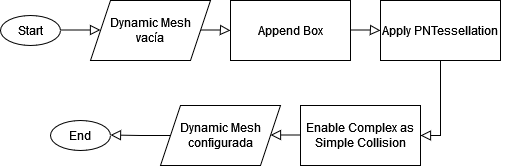

The diagram above was exported from draw.io. Its source (the exported page's mxGraphModel, read from the mxfile embedded in the PNG):
<mxGraphModel dx="1422" dy="752" grid="1" gridSize="10" guides="1" tooltips="1" connect="1" arrows="1" fold="1" page="1" pageScale="1" pageWidth="827" pageHeight="1169" math="0" shadow="0">
  <root>
    <mxCell id="WIyWlLk6GJQsqaUBKTNV-0" />
    <mxCell id="WIyWlLk6GJQsqaUBKTNV-1" parent="WIyWlLk6GJQsqaUBKTNV-0" />
    <mxCell id="KudiH90dlPLjdHDUEgpa-0" value="" style="rounded=0;html=1;jettySize=auto;orthogonalLoop=1;fontSize=11;endArrow=block;endFill=0;endSize=8;strokeWidth=1;shadow=0;labelBackgroundColor=none;edgeStyle=orthogonalEdgeStyle;" edge="1" parent="WIyWlLk6GJQsqaUBKTNV-1">
      <mxGeometry x="1" y="-111" relative="1" as="geometry">
        <mxPoint x="90" y="-45" as="offset" />
        <mxPoint x="150" y="134.5" as="sourcePoint" />
        <mxPoint x="210" y="134.5" as="targetPoint" />
      </mxGeometry>
    </mxCell>
    <mxCell id="KudiH90dlPLjdHDUEgpa-1" value="Start" style="ellipse;whiteSpace=wrap;html=1;" vertex="1" parent="WIyWlLk6GJQsqaUBKTNV-1">
      <mxGeometry x="110" y="120" width="60" height="30" as="geometry" />
    </mxCell>
    <mxCell id="KudiH90dlPLjdHDUEgpa-2" value="&amp;nbsp;&amp;nbsp; Dynamic Mesh &amp;nbsp;&amp;nbsp; vacía " style="shape=parallelogram;perimeter=parallelogramPerimeter;whiteSpace=wrap;html=1;fixedSize=1;" vertex="1" parent="WIyWlLk6GJQsqaUBKTNV-1">
      <mxGeometry x="200" y="105" width="120" height="60" as="geometry" />
    </mxCell>
    <mxCell id="KudiH90dlPLjdHDUEgpa-3" value="" style="rounded=0;html=1;jettySize=auto;orthogonalLoop=1;fontSize=11;endArrow=block;endFill=0;endSize=8;strokeWidth=1;shadow=0;labelBackgroundColor=none;edgeStyle=orthogonalEdgeStyle;" edge="1" parent="WIyWlLk6GJQsqaUBKTNV-1" target="KudiH90dlPLjdHDUEgpa-4">
      <mxGeometry x="1" y="-111" relative="1" as="geometry">
        <mxPoint x="90" y="-45" as="offset" />
        <mxPoint x="310" y="134.5" as="sourcePoint" />
        <mxPoint x="370" y="134.5" as="targetPoint" />
      </mxGeometry>
    </mxCell>
    <mxCell id="KudiH90dlPLjdHDUEgpa-4" value="Append Box" style="rounded=0;whiteSpace=wrap;html=1;" vertex="1" parent="WIyWlLk6GJQsqaUBKTNV-1">
      <mxGeometry x="340" y="105" width="120" height="60" as="geometry" />
    </mxCell>
    <mxCell id="KudiH90dlPLjdHDUEgpa-5" value="" style="rounded=0;html=1;jettySize=auto;orthogonalLoop=1;fontSize=11;endArrow=block;endFill=0;endSize=8;strokeWidth=1;shadow=0;labelBackgroundColor=none;edgeStyle=orthogonalEdgeStyle;" edge="1" parent="WIyWlLk6GJQsqaUBKTNV-1" target="KudiH90dlPLjdHDUEgpa-6">
      <mxGeometry x="1" y="-111" relative="1" as="geometry">
        <mxPoint x="90" y="-45" as="offset" />
        <mxPoint x="460" y="134.5" as="sourcePoint" />
        <mxPoint x="520" y="134.5" as="targetPoint" />
      </mxGeometry>
    </mxCell>
    <mxCell id="KudiH90dlPLjdHDUEgpa-7" value="" style="rounded=0;html=1;jettySize=auto;orthogonalLoop=1;fontSize=11;endArrow=block;endFill=0;endSize=8;strokeWidth=1;shadow=0;labelBackgroundColor=none;edgeStyle=orthogonalEdgeStyle;" edge="1" parent="WIyWlLk6GJQsqaUBKTNV-1" target="KudiH90dlPLjdHDUEgpa-8">
      <mxGeometry x="1" y="-111" relative="1" as="geometry">
        <mxPoint x="90" y="-45" as="offset" />
        <mxPoint x="610" y="134.5" as="sourcePoint" />
        <mxPoint x="670" y="134.5" as="targetPoint" />
        <Array as="points">
          <mxPoint x="550" y="135" />
          <mxPoint x="550" y="240" />
        </Array>
      </mxGeometry>
    </mxCell>
    <mxCell id="KudiH90dlPLjdHDUEgpa-6" value="Apply PNTessellation" style="rounded=0;whiteSpace=wrap;html=1;" vertex="1" parent="WIyWlLk6GJQsqaUBKTNV-1">
      <mxGeometry x="490" y="105" width="120" height="60" as="geometry" />
    </mxCell>
    <mxCell id="KudiH90dlPLjdHDUEgpa-9" value="" style="rounded=0;html=1;jettySize=auto;orthogonalLoop=1;fontSize=11;endArrow=block;endFill=0;endSize=8;strokeWidth=1;shadow=0;labelBackgroundColor=none;edgeStyle=orthogonalEdgeStyle;" edge="1" parent="WIyWlLk6GJQsqaUBKTNV-1">
      <mxGeometry x="1" y="-111" relative="1" as="geometry">
        <mxPoint x="90" y="-45" as="offset" />
        <mxPoint x="280" y="240" as="sourcePoint" />
        <mxPoint x="220" y="239.5" as="targetPoint" />
        <Array as="points">
          <mxPoint x="250" y="240" />
        </Array>
      </mxGeometry>
    </mxCell>
    <mxCell id="KudiH90dlPLjdHDUEgpa-8" value="Enable Complex as Simple Collision" style="rounded=0;whiteSpace=wrap;html=1;" vertex="1" parent="WIyWlLk6GJQsqaUBKTNV-1">
      <mxGeometry x="410" y="210" width="120" height="60" as="geometry" />
    </mxCell>
    <mxCell id="KudiH90dlPLjdHDUEgpa-10" value="&amp;nbsp;&amp;nbsp; Dynamic Mesh &amp;nbsp;&amp;nbsp; configurada " style="shape=parallelogram;perimeter=parallelogramPerimeter;whiteSpace=wrap;html=1;fixedSize=1;" vertex="1" parent="WIyWlLk6GJQsqaUBKTNV-1">
      <mxGeometry x="270" y="210" width="120" height="60" as="geometry" />
    </mxCell>
    <mxCell id="KudiH90dlPLjdHDUEgpa-11" value="" style="rounded=0;html=1;jettySize=auto;orthogonalLoop=1;fontSize=11;endArrow=block;endFill=0;endSize=8;strokeWidth=1;shadow=0;labelBackgroundColor=none;edgeStyle=orthogonalEdgeStyle;" edge="1" parent="WIyWlLk6GJQsqaUBKTNV-1">
      <mxGeometry x="1" y="-111" relative="1" as="geometry">
        <mxPoint x="90" y="-45" as="offset" />
        <mxPoint x="410" y="239.5" as="sourcePoint" />
        <mxPoint x="380" y="240" as="targetPoint" />
      </mxGeometry>
    </mxCell>
    <mxCell id="KudiH90dlPLjdHDUEgpa-12" value="End" style="ellipse;whiteSpace=wrap;html=1;" vertex="1" parent="WIyWlLk6GJQsqaUBKTNV-1">
      <mxGeometry x="160" y="225" width="60" height="30" as="geometry" />
    </mxCell>
  </root>
</mxGraphModel>